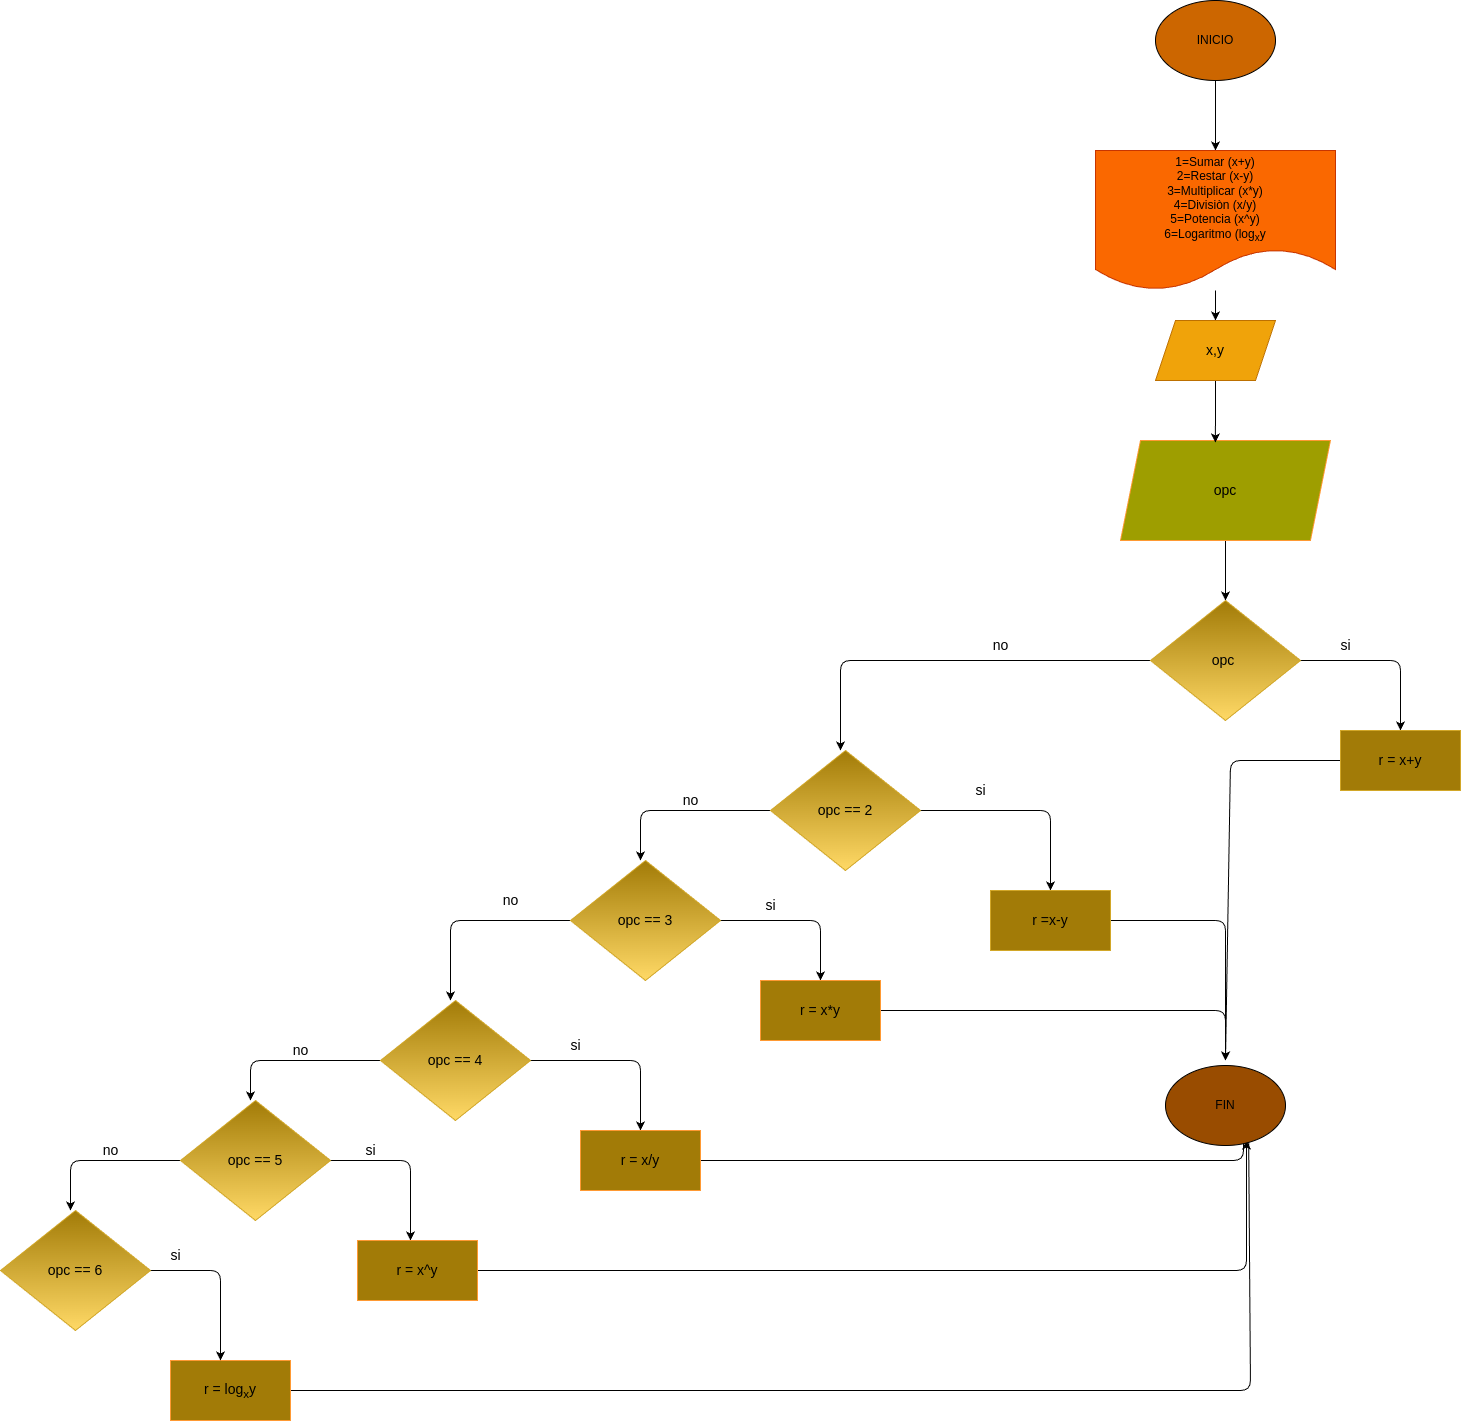

The diagram above was exported from draw.io. Its source (the exported page's mxGraphModel, read from the mxfile embedded in the PNG):
<mxGraphModel dx="2470" dy="1630" grid="1" gridSize="10" guides="1" tooltips="1" connect="1" arrows="1" fold="1" page="1" pageScale="1" pageWidth="827" pageHeight="1169" math="0" shadow="0">
  <root>
    <mxCell id="0" />
    <mxCell id="1" parent="0" />
    <mxCell id="45" style="edgeStyle=none;html=1;fontSize=14;startArrow=none;startFill=0;" parent="1" target="4" edge="1">
      <mxGeometry relative="1" as="geometry">
        <mxPoint x="325" y="-40" as="sourcePoint" />
      </mxGeometry>
    </mxCell>
    <mxCell id="50" style="edgeStyle=none;html=1;entryX=0.5;entryY=0;entryDx=0;entryDy=0;fontSize=14;startArrow=none;startFill=0;" parent="1" source="4" target="43" edge="1">
      <mxGeometry relative="1" as="geometry" />
    </mxCell>
    <mxCell id="4" value="1=Sumar (x+y)&lt;br&gt;2=Restar (x-y)&lt;br&gt;3=Multiplicar (x*y)&lt;br&gt;4=Divisiòn (x/y)&lt;br&gt;5=Potencia (x^y)&lt;br&gt;&lt;div style=&quot;text-align: justify;&quot;&gt;&lt;span style=&quot;background-color: initial;&quot;&gt;6=Logaritmo (log&lt;/span&gt;&lt;sub style=&quot;background-color: initial;&quot;&gt;x&lt;/sub&gt;&lt;span style=&quot;background-color: initial;&quot;&gt;y&lt;/span&gt;&lt;/div&gt;" style="shape=document;whiteSpace=wrap;html=1;boundedLbl=1;fillColor=#fa6800;fontColor=#000000;strokeColor=#C73500;" parent="1" vertex="1">
      <mxGeometry x="205" y="30" width="240" height="140" as="geometry" />
    </mxCell>
    <mxCell id="44" style="edgeStyle=none;html=1;entryX=0.5;entryY=0;entryDx=0;entryDy=0;fontSize=14;startArrow=none;startFill=0;" parent="1" source="7" target="9" edge="1">
      <mxGeometry relative="1" as="geometry" />
    </mxCell>
    <mxCell id="7" value="opc" style="shape=parallelogram;perimeter=parallelogramPerimeter;whiteSpace=wrap;html=1;fixedSize=1;fontSize=14;fillColor=#9E9E00;fontColor=#000000;strokeColor=#FF9933;" parent="1" vertex="1">
      <mxGeometry x="230" y="320" width="210" height="100" as="geometry" />
    </mxCell>
    <mxCell id="14" style="edgeStyle=none;html=1;fontSize=14;startArrow=none;startFill=0;" parent="1" source="9" edge="1">
      <mxGeometry relative="1" as="geometry">
        <mxPoint x="510" y="610" as="targetPoint" />
        <Array as="points">
          <mxPoint x="510" y="540" />
        </Array>
      </mxGeometry>
    </mxCell>
    <mxCell id="24" style="edgeStyle=none;html=1;fontSize=14;startArrow=none;startFill=0;" parent="1" source="9" edge="1">
      <mxGeometry relative="1" as="geometry">
        <mxPoint x="-50" y="630" as="targetPoint" />
        <Array as="points">
          <mxPoint x="-50" y="540" />
        </Array>
      </mxGeometry>
    </mxCell>
    <mxCell id="9" value="opc&amp;nbsp;" style="rhombus;whiteSpace=wrap;html=1;fontSize=14;fillColor=#a27b07;gradientColor=#ffd966;strokeColor=#d2a728;" parent="1" vertex="1">
      <mxGeometry x="260" y="480" width="150" height="120" as="geometry" />
    </mxCell>
    <mxCell id="15" value="si" style="text;html=1;align=center;verticalAlign=middle;resizable=0;points=[];autosize=1;strokeColor=none;fillColor=none;fontSize=14;" parent="1" vertex="1">
      <mxGeometry x="440" y="510" width="30" height="30" as="geometry" />
    </mxCell>
    <mxCell id="23" style="edgeStyle=none;html=1;entryX=0.5;entryY=0;entryDx=0;entryDy=0;fontSize=14;startArrow=none;startFill=0;" parent="1" source="16" edge="1">
      <mxGeometry relative="1" as="geometry">
        <Array as="points">
          <mxPoint x="340" y="640" />
        </Array>
        <mxPoint x="335" y="940" as="targetPoint" />
      </mxGeometry>
    </mxCell>
    <mxCell id="16" value="r = x+y" style="rounded=0;whiteSpace=wrap;html=1;strokeColor=#d2a728;fontSize=14;fillColor=#a27b07;" parent="1" vertex="1">
      <mxGeometry x="450" y="610" width="120" height="60" as="geometry" />
    </mxCell>
    <mxCell id="20" value="no" style="text;html=1;align=center;verticalAlign=middle;resizable=0;points=[];autosize=1;strokeColor=none;fillColor=none;fontSize=14;" parent="1" vertex="1">
      <mxGeometry x="90" y="510" width="40" height="30" as="geometry" />
    </mxCell>
    <mxCell id="25" style="edgeStyle=none;html=1;fontSize=14;startArrow=none;startFill=0;" parent="1" source="22" edge="1">
      <mxGeometry relative="1" as="geometry">
        <mxPoint x="160" y="770" as="targetPoint" />
        <Array as="points">
          <mxPoint x="160" y="690" />
        </Array>
      </mxGeometry>
    </mxCell>
    <mxCell id="30" style="edgeStyle=none;html=1;fontSize=14;startArrow=none;startFill=0;" parent="1" source="22" edge="1">
      <mxGeometry relative="1" as="geometry">
        <mxPoint x="-250" y="740" as="targetPoint" />
        <Array as="points">
          <mxPoint x="-250" y="690" />
        </Array>
      </mxGeometry>
    </mxCell>
    <mxCell id="22" value="opc == 2" style="rhombus;whiteSpace=wrap;html=1;fontSize=14;fillColor=#a27b07;gradientColor=#ffd966;strokeColor=#d2a728;" parent="1" vertex="1">
      <mxGeometry x="-120" y="630" width="150" height="120" as="geometry" />
    </mxCell>
    <mxCell id="26" value="si" style="text;html=1;align=center;verticalAlign=middle;resizable=0;points=[];autosize=1;strokeColor=none;fillColor=none;fontSize=14;" parent="1" vertex="1">
      <mxGeometry x="75" y="655" width="30" height="30" as="geometry" />
    </mxCell>
    <mxCell id="29" style="edgeStyle=none;html=1;entryX=0.5;entryY=0;entryDx=0;entryDy=0;fontSize=14;startArrow=none;startFill=0;" parent="1" source="28" edge="1">
      <mxGeometry relative="1" as="geometry">
        <Array as="points">
          <mxPoint x="335" y="800" />
        </Array>
        <mxPoint x="335" y="940" as="targetPoint" />
      </mxGeometry>
    </mxCell>
    <mxCell id="28" value="r =x-y" style="rounded=0;whiteSpace=wrap;html=1;strokeColor=#d2a728;fontSize=14;fillColor=#a27b07;" parent="1" vertex="1">
      <mxGeometry x="100" y="770" width="120" height="60" as="geometry" />
    </mxCell>
    <mxCell id="31" value="no" style="text;html=1;align=center;verticalAlign=middle;resizable=0;points=[];autosize=1;strokeColor=none;fillColor=none;fontSize=14;" parent="1" vertex="1">
      <mxGeometry x="-220" y="665" width="40" height="30" as="geometry" />
    </mxCell>
    <mxCell id="34" style="edgeStyle=none;html=1;fontSize=14;startArrow=none;startFill=0;" parent="1" source="33" edge="1">
      <mxGeometry relative="1" as="geometry">
        <mxPoint x="-70" y="860" as="targetPoint" />
        <Array as="points">
          <mxPoint x="-70" y="800" />
        </Array>
      </mxGeometry>
    </mxCell>
    <mxCell id="39" style="edgeStyle=none;html=1;fontSize=14;startArrow=none;startFill=0;" parent="1" source="33" edge="1">
      <mxGeometry relative="1" as="geometry">
        <mxPoint x="-440" y="880" as="targetPoint" />
        <Array as="points">
          <mxPoint x="-440" y="800" />
        </Array>
      </mxGeometry>
    </mxCell>
    <mxCell id="33" value="opc == 3" style="rhombus;whiteSpace=wrap;html=1;fontSize=14;fillColor=#a27b07;gradientColor=#ffd966;strokeColor=#d2a728;" parent="1" vertex="1">
      <mxGeometry x="-320" y="740" width="150" height="120" as="geometry" />
    </mxCell>
    <mxCell id="35" value="si" style="text;html=1;align=center;verticalAlign=middle;resizable=0;points=[];autosize=1;strokeColor=none;fillColor=none;fontSize=14;" parent="1" vertex="1">
      <mxGeometry x="-135" y="770" width="30" height="30" as="geometry" />
    </mxCell>
    <mxCell id="38" style="edgeStyle=none;html=1;fontSize=14;startArrow=none;startFill=0;" parent="1" source="37" edge="1">
      <mxGeometry relative="1" as="geometry">
        <mxPoint x="335" y="940" as="targetPoint" />
        <Array as="points">
          <mxPoint x="335" y="890" />
        </Array>
      </mxGeometry>
    </mxCell>
    <mxCell id="37" value="r = x*y" style="rounded=0;whiteSpace=wrap;html=1;strokeColor=#FF9933;fontSize=14;fillColor=#a27b07;" parent="1" vertex="1">
      <mxGeometry x="-130" y="860" width="120" height="60" as="geometry" />
    </mxCell>
    <mxCell id="40" value="no" style="text;html=1;align=center;verticalAlign=middle;resizable=0;points=[];autosize=1;strokeColor=none;fillColor=none;fontSize=14;" parent="1" vertex="1">
      <mxGeometry x="-400" y="765" width="40" height="30" as="geometry" />
    </mxCell>
    <mxCell id="42" style="edgeStyle=none;html=1;fontSize=14;startArrow=none;startFill=0;" parent="1" source="41" edge="1">
      <mxGeometry relative="1" as="geometry">
        <mxPoint x="-250" y="1010" as="targetPoint" />
        <Array as="points">
          <mxPoint x="-250" y="940" />
        </Array>
      </mxGeometry>
    </mxCell>
    <mxCell id="58" style="edgeStyle=none;html=1;fontSize=14;startArrow=none;startFill=0;" parent="1" source="41" edge="1">
      <mxGeometry relative="1" as="geometry">
        <mxPoint x="-640" y="980" as="targetPoint" />
        <Array as="points">
          <mxPoint x="-640" y="940" />
        </Array>
      </mxGeometry>
    </mxCell>
    <mxCell id="41" value="opc == 4" style="rhombus;whiteSpace=wrap;html=1;fontSize=14;fillColor=#a27b07;gradientColor=#ffd966;strokeColor=#d2a728;" parent="1" vertex="1">
      <mxGeometry x="-510" y="880" width="150" height="120" as="geometry" />
    </mxCell>
    <mxCell id="51" style="edgeStyle=none;html=1;entryX=0.452;entryY=0.02;entryDx=0;entryDy=0;entryPerimeter=0;fontSize=14;startArrow=none;startFill=0;" parent="1" source="43" target="7" edge="1">
      <mxGeometry relative="1" as="geometry" />
    </mxCell>
    <mxCell id="43" value="x,y" style="shape=parallelogram;perimeter=parallelogramPerimeter;whiteSpace=wrap;html=1;fixedSize=1;strokeColor=#BD7000;fontSize=14;fillColor=#f0a30a;fontColor=#000000;" parent="1" vertex="1">
      <mxGeometry x="265" y="200" width="120" height="60" as="geometry" />
    </mxCell>
    <mxCell id="52" value="si" style="text;html=1;align=center;verticalAlign=middle;resizable=0;points=[];autosize=1;strokeColor=none;fillColor=none;fontSize=14;" parent="1" vertex="1">
      <mxGeometry x="-330" y="910" width="30" height="30" as="geometry" />
    </mxCell>
    <mxCell id="57" style="edgeStyle=none;html=1;entryX=0.582;entryY=1.043;entryDx=0;entryDy=0;entryPerimeter=0;fontSize=14;startArrow=none;startFill=0;" parent="1" source="54" edge="1">
      <mxGeometry relative="1" as="geometry">
        <Array as="points">
          <mxPoint x="353" y="1040" />
        </Array>
        <mxPoint x="353.03999999999996" y="1013.0100000000002" as="targetPoint" />
      </mxGeometry>
    </mxCell>
    <mxCell id="54" value="r = x/y" style="rounded=0;whiteSpace=wrap;html=1;strokeColor=#FF9933;fontSize=14;fillColor=#a27b07;" parent="1" vertex="1">
      <mxGeometry x="-310" y="1010" width="120" height="60" as="geometry" />
    </mxCell>
    <mxCell id="59" value="no" style="text;html=1;align=center;verticalAlign=middle;resizable=0;points=[];autosize=1;strokeColor=none;fillColor=none;fontSize=14;" parent="1" vertex="1">
      <mxGeometry x="-610" y="915" width="40" height="30" as="geometry" />
    </mxCell>
    <mxCell id="61" style="edgeStyle=none;html=1;fontSize=14;startArrow=none;startFill=0;" parent="1" source="60" edge="1">
      <mxGeometry relative="1" as="geometry">
        <mxPoint x="-480" y="1120" as="targetPoint" />
        <Array as="points">
          <mxPoint x="-480" y="1040" />
        </Array>
      </mxGeometry>
    </mxCell>
    <mxCell id="w_0MgkYkENJ9bRwLIkQw-63" style="edgeStyle=none;html=1;fontSize=14;startArrow=none;startFill=0;" parent="1" source="60" edge="1">
      <mxGeometry relative="1" as="geometry">
        <mxPoint x="-820" y="1090" as="targetPoint" />
        <Array as="points">
          <mxPoint x="-820" y="1040" />
        </Array>
      </mxGeometry>
    </mxCell>
    <mxCell id="60" value="opc == 5" style="rhombus;whiteSpace=wrap;html=1;fontSize=14;fillColor=#a27b07;gradientColor=#ffd966;strokeColor=#d2a728;" parent="1" vertex="1">
      <mxGeometry x="-710" y="980" width="150" height="120" as="geometry" />
    </mxCell>
    <mxCell id="62" value="si" style="text;html=1;align=center;verticalAlign=middle;resizable=0;points=[];autosize=1;strokeColor=none;fillColor=none;fontSize=14;" parent="1" vertex="1">
      <mxGeometry x="-535" y="1015" width="30" height="30" as="geometry" />
    </mxCell>
    <mxCell id="w_0MgkYkENJ9bRwLIkQw-69" style="edgeStyle=none;html=1;fontSize=14;startArrow=none;startFill=0;" parent="1" source="63" edge="1">
      <mxGeometry relative="1" as="geometry">
        <mxPoint x="356" y="1020" as="targetPoint" />
        <Array as="points">
          <mxPoint x="356" y="1150" />
        </Array>
      </mxGeometry>
    </mxCell>
    <mxCell id="63" value="r = x^y" style="rounded=0;whiteSpace=wrap;html=1;strokeColor=#FF9933;fontSize=14;fillColor=#a27b07;" parent="1" vertex="1">
      <mxGeometry x="-533" y="1120" width="120" height="60" as="geometry" />
    </mxCell>
    <mxCell id="w_0MgkYkENJ9bRwLIkQw-64" value="no" style="text;html=1;align=center;verticalAlign=middle;resizable=0;points=[];autosize=1;strokeColor=none;fillColor=none;fontSize=14;" parent="1" vertex="1">
      <mxGeometry x="-800" y="1015" width="40" height="30" as="geometry" />
    </mxCell>
    <mxCell id="w_0MgkYkENJ9bRwLIkQw-70" style="edgeStyle=none;html=1;fontSize=14;startArrow=none;startFill=0;entryX=0.605;entryY=1.014;entryDx=0;entryDy=0;entryPerimeter=0;" parent="1" source="w_0MgkYkENJ9bRwLIkQw-65" edge="1">
      <mxGeometry relative="1" as="geometry">
        <mxPoint x="358.0999999999999" y="1010.98" as="targetPoint" />
        <Array as="points">
          <mxPoint x="360" y="1270" />
        </Array>
      </mxGeometry>
    </mxCell>
    <mxCell id="w_0MgkYkENJ9bRwLIkQw-65" value="r = log&lt;sub&gt;x&lt;/sub&gt;y" style="rounded=0;whiteSpace=wrap;html=1;strokeColor=#FF9933;fontSize=14;fillColor=#a27b07;" parent="1" vertex="1">
      <mxGeometry x="-720" y="1240" width="120" height="60" as="geometry" />
    </mxCell>
    <mxCell id="w_0MgkYkENJ9bRwLIkQw-67" style="edgeStyle=none;html=1;fontSize=14;startArrow=none;startFill=0;" parent="1" source="w_0MgkYkENJ9bRwLIkQw-66" edge="1">
      <mxGeometry relative="1" as="geometry">
        <mxPoint x="-670" y="1240" as="targetPoint" />
        <Array as="points">
          <mxPoint x="-670" y="1150" />
        </Array>
      </mxGeometry>
    </mxCell>
    <mxCell id="w_0MgkYkENJ9bRwLIkQw-66" value="opc == 6" style="rhombus;whiteSpace=wrap;html=1;fontSize=14;fillColor=#a27b07;gradientColor=#ffd966;strokeColor=#d2a728;" parent="1" vertex="1">
      <mxGeometry x="-890" y="1090" width="150" height="120" as="geometry" />
    </mxCell>
    <mxCell id="w_0MgkYkENJ9bRwLIkQw-68" value="si" style="text;html=1;align=center;verticalAlign=middle;resizable=0;points=[];autosize=1;strokeColor=none;fillColor=none;fontSize=14;" parent="1" vertex="1">
      <mxGeometry x="-730" y="1120" width="30" height="30" as="geometry" />
    </mxCell>
    <mxCell id="64" value="INICIO" style="ellipse;whiteSpace=wrap;html=1;fillColor=#CC6600;" vertex="1" parent="1">
      <mxGeometry x="265" y="-120" width="120" height="80" as="geometry" />
    </mxCell>
    <mxCell id="65" value="FIN" style="ellipse;whiteSpace=wrap;html=1;fillColor=#994C00;" vertex="1" parent="1">
      <mxGeometry x="275" y="945" width="120" height="80" as="geometry" />
    </mxCell>
  </root>
</mxGraphModel>